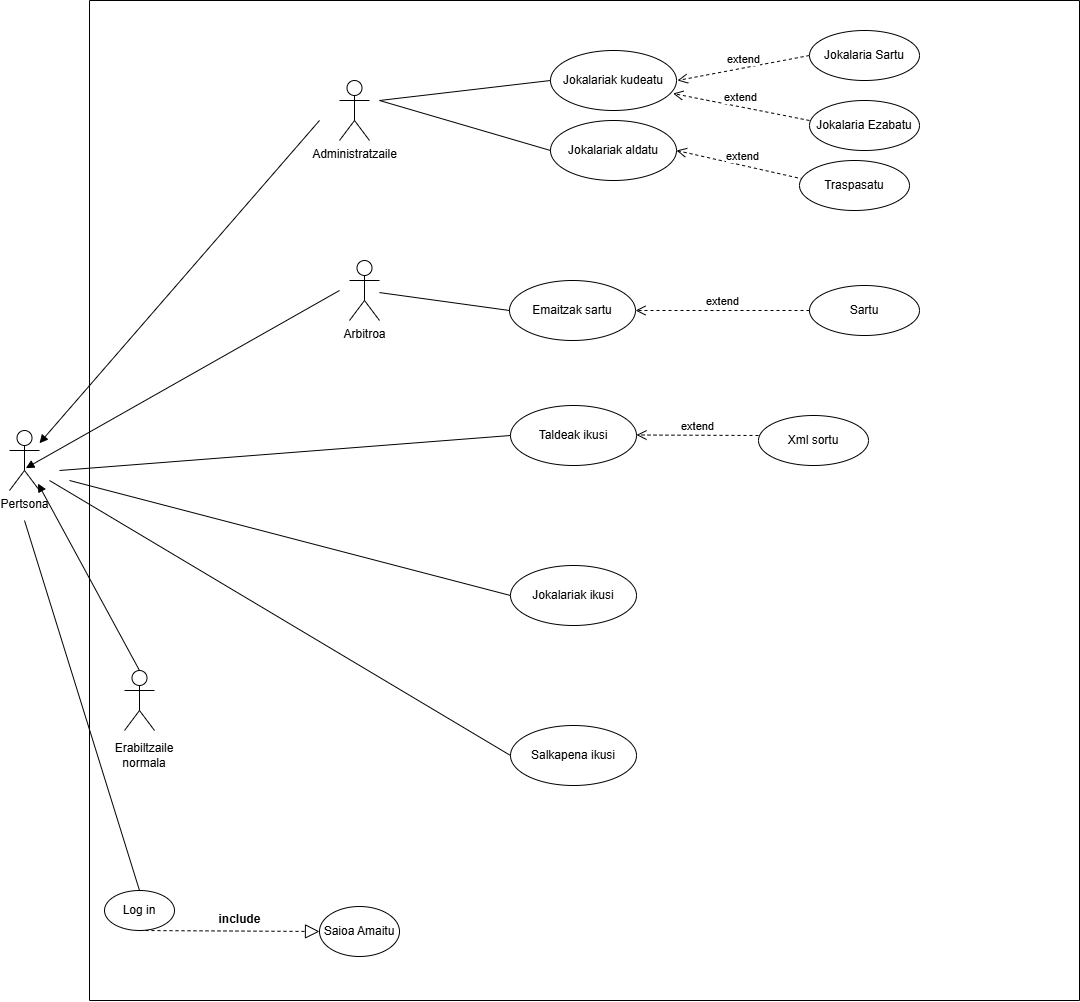

The diagram above was exported from draw.io. Its source (the exported page's mxGraphModel, read from the mxfile embedded in the PNG):
<mxGraphModel dx="2405" dy="1828" grid="1" gridSize="10" guides="1" tooltips="1" connect="1" arrows="1" fold="1" page="1" pageScale="1" pageWidth="827" pageHeight="1169" math="0" shadow="0">
  <root>
    <mxCell id="0" />
    <mxCell id="1" parent="0" />
    <mxCell id="GrQCkZs1N51sclQbT6RK-1" parent="1" style="shape=umlActor;verticalLabelPosition=bottom;verticalAlign=top;html=1;" value="Administratzaile" vertex="1">
      <mxGeometry height="60" width="30" x="140" y="-180" as="geometry" />
    </mxCell>
    <mxCell id="GrQCkZs1N51sclQbT6RK-7" parent="1" style="shape=umlActor;verticalLabelPosition=bottom;verticalAlign=top;html=1;" value="Pertsona" vertex="1">
      <mxGeometry height="60" width="30" x="-190" y="170" as="geometry" />
    </mxCell>
    <mxCell id="GrQCkZs1N51sclQbT6RK-9" edge="1" parent="1" style="html=1;verticalAlign=bottom;endArrow=block;curved=0;rounded=0;" target="GrQCkZs1N51sclQbT6RK-7" value="">
      <mxGeometry relative="1" width="80" x="-1" y="80" as="geometry">
        <mxPoint as="offset" />
        <mxPoint x="120" y="-140" as="sourcePoint" />
        <mxPoint x="10" y="230" as="targetPoint" />
      </mxGeometry>
    </mxCell>
    <mxCell id="GrQCkZs1N51sclQbT6RK-10" edge="1" parent="1" style="html=1;verticalAlign=bottom;endArrow=block;curved=0;rounded=0;entryX=0.545;entryY=0.627;entryDx=0;entryDy=0;entryPerimeter=0;" target="GrQCkZs1N51sclQbT6RK-7" value="">
      <mxGeometry relative="1" width="80" x="-1" y="80" as="geometry">
        <mxPoint as="offset" />
        <mxPoint x="140" y="30" as="sourcePoint" />
        <mxPoint x="-80" y="335" as="targetPoint" />
      </mxGeometry>
    </mxCell>
    <mxCell id="GrQCkZs1N51sclQbT6RK-11" edge="1" parent="1" source="GrQCkZs1N51sclQbT6RK-4" style="html=1;verticalAlign=bottom;endArrow=block;curved=0;rounded=0;entryX=0.949;entryY=0.884;entryDx=0;entryDy=0;entryPerimeter=0;exitX=0.5;exitY=0;exitDx=0;exitDy=0;exitPerimeter=0;" target="GrQCkZs1N51sclQbT6RK-7" value="">
      <mxGeometry relative="1" width="80" x="-1" y="80" as="geometry">
        <mxPoint as="offset" />
        <mxPoint x="130" y="660" as="sourcePoint" />
        <mxPoint x="-50" y="295" as="targetPoint" />
      </mxGeometry>
    </mxCell>
    <mxCell id="GrQCkZs1N51sclQbT6RK-17" edge="1" parent="1" style="endArrow=none;html=1;rounded=0;entryX=0.5;entryY=0;entryDx=0;entryDy=0;" target="GrQCkZs1N51sclQbT6RK-12" value="">
      <mxGeometry relative="1" as="geometry">
        <mxPoint x="-175" y="260" as="sourcePoint" />
        <mxPoint x="-40" y="230" as="targetPoint" />
      </mxGeometry>
    </mxCell>
    <mxCell id="2M_kfX-pwWr5AnKElOcX-3" parent="1" style="ellipse;whiteSpace=wrap;html=1;" value="Jokalariak kudeatu" vertex="1">
      <mxGeometry height="60" width="126" x="351" y="-210" as="geometry" />
    </mxCell>
    <mxCell id="2M_kfX-pwWr5AnKElOcX-4" parent="1" style="ellipse;whiteSpace=wrap;html=1;" value="Jokalariak aldatu" vertex="1">
      <mxGeometry height="60" width="126" x="351" y="-140" as="geometry" />
    </mxCell>
    <mxCell id="2M_kfX-pwWr5AnKElOcX-29" edge="1" parent="1" style="endArrow=none;html=1;rounded=0;entryX=0;entryY=0.5;entryDx=0;entryDy=0;" target="2M_kfX-pwWr5AnKElOcX-3" value="">
      <mxGeometry height="50" relative="1" width="50" as="geometry">
        <mxPoint x="180" y="-160" as="sourcePoint" />
        <mxPoint x="470" y="-140" as="targetPoint" />
      </mxGeometry>
    </mxCell>
    <mxCell id="2M_kfX-pwWr5AnKElOcX-30" edge="1" parent="1" style="endArrow=none;html=1;rounded=0;entryX=0;entryY=0.5;entryDx=0;entryDy=0;" target="2M_kfX-pwWr5AnKElOcX-4" value="">
      <mxGeometry height="50" relative="1" width="50" as="geometry">
        <mxPoint x="180" y="-160" as="sourcePoint" />
        <mxPoint x="470" y="-140" as="targetPoint" />
      </mxGeometry>
    </mxCell>
    <mxCell id="2M_kfX-pwWr5AnKElOcX-39" edge="1" parent="1" source="2M_kfX-pwWr5AnKElOcX-40" style="html=1;verticalAlign=bottom;endArrow=open;dashed=1;endSize=8;curved=0;rounded=0;exitX=0;exitY=0.5;exitDx=0;exitDy=0;" value="extend">
      <mxGeometry relative="1" as="geometry">
        <mxPoint x="620" y="-180" as="sourcePoint" />
        <mxPoint x="478" y="-180" as="targetPoint" />
      </mxGeometry>
    </mxCell>
    <mxCell id="2M_kfX-pwWr5AnKElOcX-40" parent="1" style="ellipse;whiteSpace=wrap;html=1;" value="Jokalaria Sartu" vertex="1">
      <mxGeometry height="50" width="110" x="610" y="-230" as="geometry" />
    </mxCell>
    <mxCell id="2M_kfX-pwWr5AnKElOcX-41" edge="1" parent="1" style="html=1;verticalAlign=bottom;endArrow=open;dashed=1;endSize=8;curved=0;rounded=0;entryX=0.973;entryY=0.717;entryDx=0;entryDy=0;entryPerimeter=0;" target="2M_kfX-pwWr5AnKElOcX-3" value="extend">
      <mxGeometry relative="1" as="geometry">
        <mxPoint x="610" y="-140" as="sourcePoint" />
        <mxPoint x="550" y="-150" as="targetPoint" />
      </mxGeometry>
    </mxCell>
    <mxCell id="2M_kfX-pwWr5AnKElOcX-42" parent="1" style="ellipse;whiteSpace=wrap;html=1;" value="Jokalaria Ezabatu" vertex="1">
      <mxGeometry height="50" width="110" x="610" y="-160" as="geometry" />
    </mxCell>
    <mxCell id="2M_kfX-pwWr5AnKElOcX-43" edge="1" parent="1" style="html=1;verticalAlign=bottom;endArrow=open;dashed=1;endSize=8;curved=0;rounded=0;entryX=1;entryY=0.5;entryDx=0;entryDy=0;" target="2M_kfX-pwWr5AnKElOcX-4" value="extend">
      <mxGeometry relative="1" as="geometry">
        <mxPoint x="610" y="-80" as="sourcePoint" />
        <mxPoint x="530" y="-80" as="targetPoint" />
      </mxGeometry>
    </mxCell>
    <mxCell id="2M_kfX-pwWr5AnKElOcX-44" parent="1" style="ellipse;whiteSpace=wrap;html=1;" value="Traspasatu" vertex="1">
      <mxGeometry height="50" width="110" x="600" y="-100" as="geometry" />
    </mxCell>
    <mxCell id="2M_kfX-pwWr5AnKElOcX-57" parent="1" style="swimlane;startSize=0;" value="" vertex="1">
      <mxGeometry height="1000" width="990" x="-110" y="-260" as="geometry" />
    </mxCell>
    <mxCell id="GrQCkZs1N51sclQbT6RK-12" parent="2M_kfX-pwWr5AnKElOcX-57" style="ellipse;whiteSpace=wrap;html=1;" value="Log in" vertex="1">
      <mxGeometry height="40" width="70" x="15" y="890" as="geometry" />
    </mxCell>
    <mxCell id="2M_kfX-pwWr5AnKElOcX-35" parent="2M_kfX-pwWr5AnKElOcX-57" style="ellipse;whiteSpace=wrap;html=1;" value="Saioa Amaitu" vertex="1">
      <mxGeometry height="50" width="80" x="230" y="906" as="geometry" />
    </mxCell>
    <mxCell id="2M_kfX-pwWr5AnKElOcX-34" edge="1" parent="2M_kfX-pwWr5AnKElOcX-57" source="GrQCkZs1N51sclQbT6RK-12" style="endArrow=block;dashed=1;endFill=0;endSize=12;html=1;rounded=0;exitX=0.5;exitY=1;exitDx=0;exitDy=0;" target="2M_kfX-pwWr5AnKElOcX-35" value="">
      <mxGeometry relative="1" width="160" as="geometry">
        <mxPoint x="450" y="748.37" as="sourcePoint" />
        <mxPoint x="-65" y="890" as="targetPoint" />
      </mxGeometry>
    </mxCell>
    <mxCell id="2M_kfX-pwWr5AnKElOcX-33" parent="2M_kfX-pwWr5AnKElOcX-57" style="text;align=center;fontStyle=1;verticalAlign=middle;spacingLeft=3;spacingRight=3;strokeColor=none;rotatable=0;points=[[0,0.5],[1,0.5]];portConstraint=eastwest;html=1;" value="include" vertex="1">
      <mxGeometry height="26" width="80" x="110" y="906" as="geometry" />
    </mxCell>
    <mxCell id="2M_kfX-pwWr5AnKElOcX-10" parent="2M_kfX-pwWr5AnKElOcX-57" style="ellipse;whiteSpace=wrap;html=1;" value="Emaitzak sartu" vertex="1">
      <mxGeometry height="60" width="126" x="420" y="280" as="geometry" />
    </mxCell>
    <mxCell id="2M_kfX-pwWr5AnKElOcX-46" parent="2M_kfX-pwWr5AnKElOcX-57" style="ellipse;whiteSpace=wrap;html=1;" value="Sartu" vertex="1">
      <mxGeometry height="50" width="110" x="720" y="285" as="geometry" />
    </mxCell>
    <mxCell id="2M_kfX-pwWr5AnKElOcX-45" edge="1" parent="2M_kfX-pwWr5AnKElOcX-57" source="2M_kfX-pwWr5AnKElOcX-46" style="html=1;verticalAlign=bottom;endArrow=open;dashed=1;endSize=8;curved=0;rounded=0;entryX=1;entryY=0.5;entryDx=0;entryDy=0;exitX=0;exitY=0.5;exitDx=0;exitDy=0;" target="2M_kfX-pwWr5AnKElOcX-10" value="extend">
      <mxGeometry relative="1" as="geometry">
        <mxPoint x="652" y="559.39" as="sourcePoint" />
        <mxPoint x="530" y="558.89" as="targetPoint" />
      </mxGeometry>
    </mxCell>
    <mxCell id="GrQCkZs1N51sclQbT6RK-3" parent="2M_kfX-pwWr5AnKElOcX-57" style="shape=umlActor;verticalLabelPosition=bottom;verticalAlign=top;html=1;" value="Arbitroa" vertex="1">
      <mxGeometry height="60" width="30" x="260" y="260" as="geometry" />
    </mxCell>
    <mxCell id="2M_kfX-pwWr5AnKElOcX-25" edge="1" parent="2M_kfX-pwWr5AnKElOcX-57" source="GrQCkZs1N51sclQbT6RK-3" style="endArrow=none;html=1;rounded=0;entryX=0;entryY=0.5;entryDx=0;entryDy=0;" target="2M_kfX-pwWr5AnKElOcX-10" value="">
      <mxGeometry height="50" relative="1" width="50" as="geometry">
        <mxPoint x="290" y="460" as="sourcePoint" />
        <mxPoint x="580" y="460" as="targetPoint" />
      </mxGeometry>
    </mxCell>
    <mxCell id="GrQCkZs1N51sclQbT6RK-4" parent="2M_kfX-pwWr5AnKElOcX-57" style="shape=umlActor;verticalLabelPosition=bottom;verticalAlign=top;html=1;" value="" vertex="1">
      <mxGeometry height="60" width="30" x="35" y="670" as="geometry" />
    </mxCell>
    <mxCell id="GrQCkZs1N51sclQbT6RK-6" parent="2M_kfX-pwWr5AnKElOcX-57" style="text;html=1;whiteSpace=wrap;strokeColor=none;fillColor=none;align=center;verticalAlign=middle;rounded=0;" value="Erabiltzaile normala" vertex="1">
      <mxGeometry height="30" width="60" x="25" y="740" as="geometry" />
    </mxCell>
    <mxCell id="2M_kfX-pwWr5AnKElOcX-12" parent="2M_kfX-pwWr5AnKElOcX-57" style="ellipse;whiteSpace=wrap;html=1;" value="Taldeak ikusi" vertex="1">
      <mxGeometry height="60" width="126" x="421" y="405" as="geometry" />
    </mxCell>
    <mxCell id="2M_kfX-pwWr5AnKElOcX-13" parent="2M_kfX-pwWr5AnKElOcX-57" style="ellipse;whiteSpace=wrap;html=1;" value="Jokalariak ikusi" vertex="1">
      <mxGeometry height="60" width="126" x="421" y="565" as="geometry" />
    </mxCell>
    <mxCell id="2M_kfX-pwWr5AnKElOcX-19" edge="1" parent="2M_kfX-pwWr5AnKElOcX-57" style="endArrow=none;html=1;rounded=0;entryX=0;entryY=0.5;entryDx=0;entryDy=0;" target="2M_kfX-pwWr5AnKElOcX-13" value="">
      <mxGeometry height="50" relative="1" width="50" as="geometry">
        <mxPoint x="-20" y="480" as="sourcePoint" />
        <mxPoint x="540" y="645" as="targetPoint" />
      </mxGeometry>
    </mxCell>
    <mxCell id="2M_kfX-pwWr5AnKElOcX-20" edge="1" parent="2M_kfX-pwWr5AnKElOcX-57" style="endArrow=none;html=1;rounded=0;entryX=0;entryY=0.5;entryDx=0;entryDy=0;" target="2M_kfX-pwWr5AnKElOcX-12" value="">
      <mxGeometry height="50" relative="1" width="50" as="geometry">
        <mxPoint x="-30" y="470" as="sourcePoint" />
        <mxPoint x="421" y="585" as="targetPoint" />
      </mxGeometry>
    </mxCell>
    <mxCell id="2M_kfX-pwWr5AnKElOcX-21" edge="1" parent="2M_kfX-pwWr5AnKElOcX-57" style="endArrow=none;html=1;rounded=0;entryX=0;entryY=0.5;entryDx=0;entryDy=0;" value="">
      <mxGeometry height="50" relative="1" width="50" as="geometry">
        <mxPoint x="-40" y="480" as="sourcePoint" />
        <mxPoint x="421.00000000000364" y="755" as="targetPoint" />
      </mxGeometry>
    </mxCell>
    <mxCell id="2M_kfX-pwWr5AnKElOcX-49" edge="1" parent="2M_kfX-pwWr5AnKElOcX-57" style="html=1;verticalAlign=bottom;endArrow=open;dashed=1;endSize=8;curved=0;rounded=0;" value="extend">
      <mxGeometry relative="1" as="geometry">
        <mxPoint x="669" y="435" as="sourcePoint" />
        <mxPoint x="547" y="434.5" as="targetPoint" />
      </mxGeometry>
    </mxCell>
    <mxCell id="2M_kfX-pwWr5AnKElOcX-50" parent="2M_kfX-pwWr5AnKElOcX-57" style="ellipse;whiteSpace=wrap;html=1;" value="Xml sortu" vertex="1">
      <mxGeometry height="50" width="110" x="669" y="415" as="geometry" />
    </mxCell>
    <mxCell id="2M_kfX-pwWr5AnKElOcX-14" parent="2M_kfX-pwWr5AnKElOcX-57" style="ellipse;whiteSpace=wrap;html=1;" value="Salkapena ikusi" vertex="1">
      <mxGeometry height="60" width="126" x="421" y="725" as="geometry" />
    </mxCell>
  </root>
</mxGraphModel>